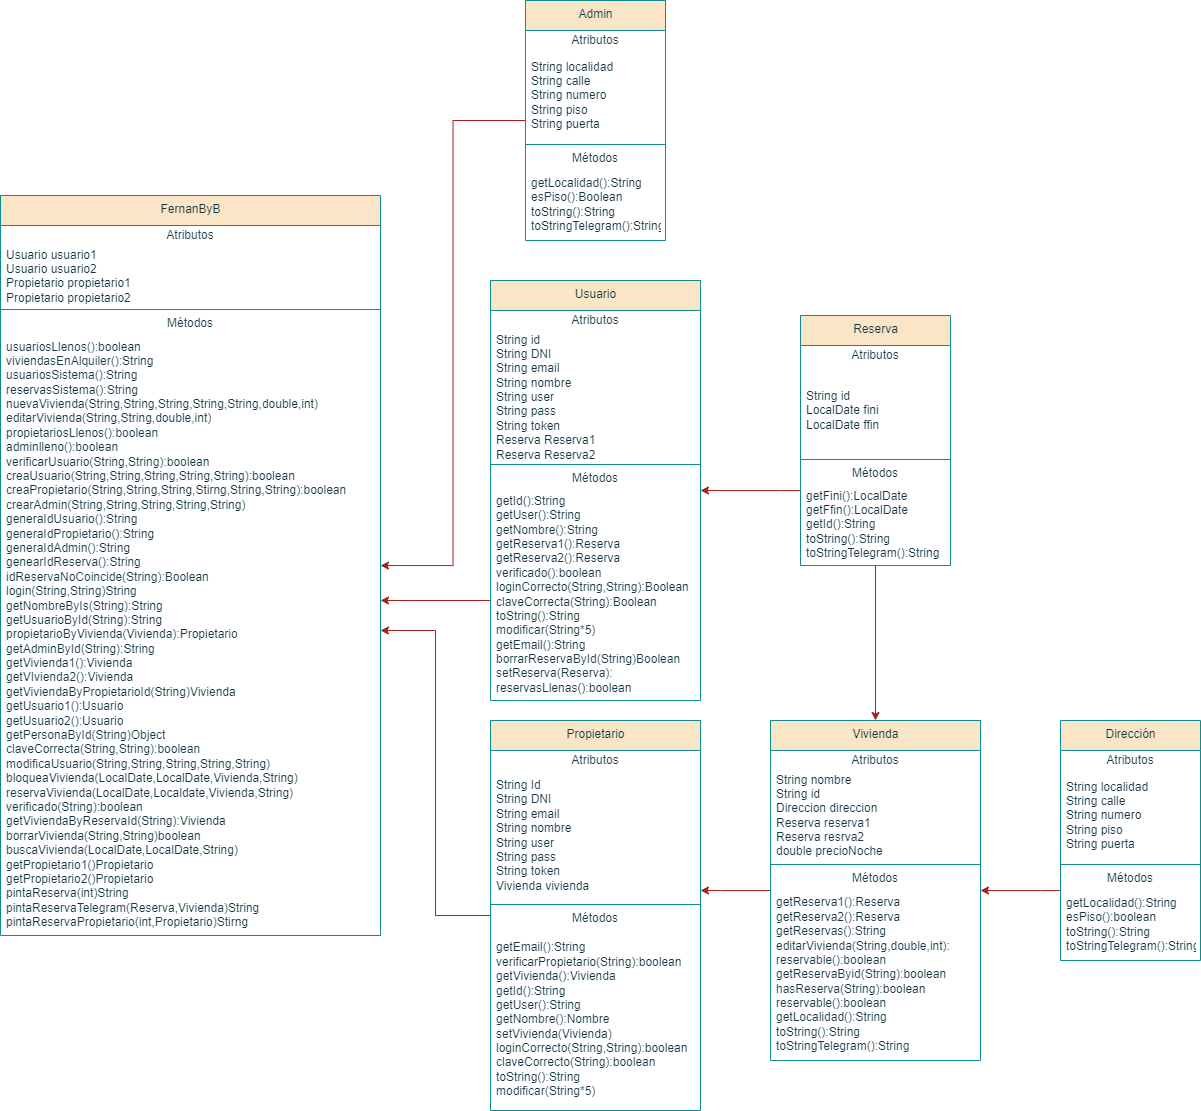

The diagram above was exported from draw.io. Its source (the exported page's mxGraphModel, read from the mxfile embedded in the PNG):
<mxGraphModel dx="1639" dy="946" grid="1" gridSize="10" guides="1" tooltips="1" connect="1" arrows="1" fold="1" page="1" pageScale="1" pageWidth="827" pageHeight="1169" math="0" shadow="0">
  <root>
    <mxCell id="0" />
    <mxCell id="1" parent="0" />
    <mxCell id="nq-67HojKW0pcBY00nia-1" value="FernanByB" style="swimlane;fontStyle=0;align=center;verticalAlign=top;childLayout=stackLayout;horizontal=1;startSize=30;horizontalStack=0;resizeParent=1;resizeParentMax=0;resizeLast=0;collapsible=0;marginBottom=0;html=1;labelBackgroundColor=none;fillColor=#FAE5C7;strokeColor=#0F8B8D;fontColor=#143642;" vertex="1" parent="1">
      <mxGeometry x="10" y="215" width="380" height="740" as="geometry" />
    </mxCell>
    <mxCell id="nq-67HojKW0pcBY00nia-2" value="Atributos" style="text;html=1;strokeColor=none;fillColor=none;align=center;verticalAlign=middle;spacingLeft=4;spacingRight=4;overflow=hidden;rotatable=0;points=[[0,0.5],[1,0.5]];portConstraint=eastwest;labelBackgroundColor=none;fontColor=#143642;" vertex="1" parent="nq-67HojKW0pcBY00nia-1">
      <mxGeometry y="30" width="380" height="20" as="geometry" />
    </mxCell>
    <mxCell id="nq-67HojKW0pcBY00nia-3" value="Usuario usuario1&lt;br&gt;Usuario usuario2&lt;br&gt;Propietario propietario1&lt;br&gt;Propietario propietario2&lt;br&gt;Admin admin" style="text;html=1;strokeColor=none;fillColor=none;align=left;verticalAlign=middle;spacingLeft=4;spacingRight=4;overflow=hidden;rotatable=0;points=[[0,0.5],[1,0.5]];portConstraint=eastwest;labelBackgroundColor=none;fontColor=#143642;" vertex="1" parent="nq-67HojKW0pcBY00nia-1">
      <mxGeometry y="50" width="380" height="60" as="geometry" />
    </mxCell>
    <mxCell id="nq-67HojKW0pcBY00nia-6" value="" style="line;strokeWidth=1;fillColor=none;align=left;verticalAlign=middle;spacingTop=-1;spacingLeft=3;spacingRight=3;rotatable=0;labelPosition=right;points=[];portConstraint=eastwest;labelBackgroundColor=none;strokeColor=#0F8B8D;fontColor=#143642;" vertex="1" parent="nq-67HojKW0pcBY00nia-1">
      <mxGeometry y="110" width="380" height="8" as="geometry" />
    </mxCell>
    <mxCell id="nq-67HojKW0pcBY00nia-7" value="Métodos" style="text;html=1;strokeColor=none;fillColor=none;align=center;verticalAlign=middle;spacingLeft=4;spacingRight=4;overflow=hidden;rotatable=0;points=[[0,0.5],[1,0.5]];portConstraint=eastwest;labelBackgroundColor=none;fontColor=#143642;" vertex="1" parent="nq-67HojKW0pcBY00nia-1">
      <mxGeometry y="118" width="380" height="20" as="geometry" />
    </mxCell>
    <mxCell id="nq-67HojKW0pcBY00nia-8" value="usuariosLlenos():boolean&lt;br&gt;viviendasEnAlquiler():String&lt;br&gt;usuariosSistema():String&lt;br&gt;reservasSistema():String&lt;br&gt;nuevaVivienda(String,String,String,String,String,double,int)&lt;br&gt;editarVivienda(String,String,double,int)&lt;br&gt;propietariosLlenos():boolean&lt;br&gt;adminlleno():boolean&lt;br&gt;verificarUsuario(String,String):boolean&lt;br&gt;creaUsuario(String,String,String,String,String):boolean&lt;br&gt;creaPropietario(String,String,String,Stirng,String,String):boolean&lt;br&gt;crearAdmin(String,String,String,String,String)&lt;br&gt;generaIdUsuario():String&lt;br&gt;generaIdPropietario():String&lt;br&gt;generaIdAdmin():String&lt;br&gt;genearIdReserva():String&lt;br&gt;idReservaNoCoincide(String):Boolean&lt;br&gt;login(String,String)String&lt;br&gt;getNombreByIs(String):String&lt;br&gt;getUsuarioById(String):String&lt;br&gt;propietarioByVivienda(Vivienda):Propietario&lt;br&gt;getAdminById(String):String&lt;br&gt;getVivienda1():Vivienda&lt;br&gt;getVIvienda2():Vivienda&lt;br&gt;getViviendaByPropietarioId(String)Vivienda&lt;br&gt;getUsuario1():Usuario&lt;br&gt;getUsuario2():Usuario&lt;br&gt;getPersonaById(String)Object&lt;br&gt;claveCorrecta(String,String):boolean&lt;br&gt;modificaUsuario(String,String,String,String,String)&lt;br&gt;bloqueaVivienda(LocalDate,LocalDate,Vivienda,String)&lt;br&gt;reservaVivienda(LocalDate,Localdate,Vivienda,String)&lt;br&gt;verificado(String):boolean&lt;br&gt;getViviendaByReservaId(String):Vivienda&lt;br&gt;borrarVivienda(String,String)boolean&lt;br&gt;buscaVivienda(LocalDate,LocalDate,String)&lt;br&gt;getPropietario1()Propietario&lt;br&gt;getPropietario2()Propietario&lt;br&gt;pintaReserva(int)String&lt;br&gt;pintaReservaTelegram(Reserva,Vivienda)String&lt;br&gt;pintaReservaPropietario(int,Propietario)Stirng&lt;br&gt;" style="text;html=1;strokeColor=none;fillColor=none;align=left;verticalAlign=middle;spacingLeft=4;spacingRight=4;overflow=hidden;rotatable=0;points=[[0,0.5],[1,0.5]];portConstraint=eastwest;labelBackgroundColor=none;fontColor=#143642;" vertex="1" parent="nq-67HojKW0pcBY00nia-1">
      <mxGeometry y="138" width="380" height="602" as="geometry" />
    </mxCell>
    <mxCell id="nq-67HojKW0pcBY00nia-57" style="edgeStyle=orthogonalEdgeStyle;rounded=0;orthogonalLoop=1;jettySize=auto;html=1;fontColor=default;labelBackgroundColor=none;strokeColor=#A8201A;" edge="1" parent="1" source="nq-67HojKW0pcBY00nia-9" target="nq-67HojKW0pcBY00nia-1">
      <mxGeometry relative="1" as="geometry" />
    </mxCell>
    <mxCell id="nq-67HojKW0pcBY00nia-9" value="Admin&lt;br&gt;" style="swimlane;fontStyle=0;align=center;verticalAlign=top;childLayout=stackLayout;horizontal=1;startSize=30;horizontalStack=0;resizeParent=1;resizeParentMax=0;resizeLast=0;collapsible=0;marginBottom=0;html=1;labelBackgroundColor=none;fillColor=#FAE5C7;strokeColor=#0F8B8D;fontColor=#143642;" vertex="1" parent="1">
      <mxGeometry x="535" y="20" width="140" height="240" as="geometry" />
    </mxCell>
    <mxCell id="nq-67HojKW0pcBY00nia-10" value="Atributos" style="text;html=1;strokeColor=none;fillColor=none;align=center;verticalAlign=middle;spacingLeft=4;spacingRight=4;overflow=hidden;rotatable=0;points=[[0,0.5],[1,0.5]];portConstraint=eastwest;labelBackgroundColor=none;fontColor=#143642;" vertex="1" parent="nq-67HojKW0pcBY00nia-9">
      <mxGeometry y="30" width="140" height="20" as="geometry" />
    </mxCell>
    <mxCell id="nq-67HojKW0pcBY00nia-11" value="String localidad&lt;br&gt;String calle&lt;br&gt;String numero&lt;br&gt;String piso&lt;br&gt;String puerta" style="text;html=1;strokeColor=none;fillColor=none;align=left;verticalAlign=middle;spacingLeft=4;spacingRight=4;overflow=hidden;rotatable=0;points=[[0,0.5],[1,0.5]];portConstraint=eastwest;labelBackgroundColor=none;fontColor=#143642;" vertex="1" parent="nq-67HojKW0pcBY00nia-9">
      <mxGeometry y="50" width="140" height="90" as="geometry" />
    </mxCell>
    <mxCell id="nq-67HojKW0pcBY00nia-14" value="" style="line;strokeWidth=1;fillColor=none;align=left;verticalAlign=middle;spacingTop=-1;spacingLeft=3;spacingRight=3;rotatable=0;labelPosition=right;points=[];portConstraint=eastwest;labelBackgroundColor=none;strokeColor=#0F8B8D;fontColor=#143642;" vertex="1" parent="nq-67HojKW0pcBY00nia-9">
      <mxGeometry y="140" width="140" height="8" as="geometry" />
    </mxCell>
    <mxCell id="nq-67HojKW0pcBY00nia-15" value="Métodos" style="text;html=1;strokeColor=none;fillColor=none;align=center;verticalAlign=middle;spacingLeft=4;spacingRight=4;overflow=hidden;rotatable=0;points=[[0,0.5],[1,0.5]];portConstraint=eastwest;labelBackgroundColor=none;fontColor=#143642;" vertex="1" parent="nq-67HojKW0pcBY00nia-9">
      <mxGeometry y="148" width="140" height="20" as="geometry" />
    </mxCell>
    <mxCell id="nq-67HojKW0pcBY00nia-16" value="getLocalidad():String&lt;br&gt;esPiso():Boolean&lt;br&gt;toString():String&lt;br&gt;toStringTelegram():String" style="text;html=1;strokeColor=none;fillColor=none;align=left;verticalAlign=middle;spacingLeft=4;spacingRight=4;overflow=hidden;rotatable=0;points=[[0,0.5],[1,0.5]];portConstraint=eastwest;labelBackgroundColor=none;fontColor=#143642;" vertex="1" parent="nq-67HojKW0pcBY00nia-9">
      <mxGeometry y="168" width="140" height="72" as="geometry" />
    </mxCell>
    <mxCell id="nq-67HojKW0pcBY00nia-58" style="edgeStyle=orthogonalEdgeStyle;rounded=0;orthogonalLoop=1;jettySize=auto;html=1;fontColor=default;labelBackgroundColor=none;strokeColor=#A8201A;" edge="1" parent="1" source="nq-67HojKW0pcBY00nia-17" target="nq-67HojKW0pcBY00nia-1">
      <mxGeometry relative="1" as="geometry">
        <Array as="points">
          <mxPoint x="420" y="620" />
          <mxPoint x="420" y="620" />
        </Array>
      </mxGeometry>
    </mxCell>
    <mxCell id="nq-67HojKW0pcBY00nia-17" value="Usuario" style="swimlane;fontStyle=0;align=center;verticalAlign=top;childLayout=stackLayout;horizontal=1;startSize=30;horizontalStack=0;resizeParent=1;resizeParentMax=0;resizeLast=0;collapsible=0;marginBottom=0;html=1;labelBackgroundColor=none;fillColor=#FAE5C7;strokeColor=#0F8B8D;fontColor=#143642;" vertex="1" parent="1">
      <mxGeometry x="500" y="300" width="210" height="420" as="geometry" />
    </mxCell>
    <mxCell id="nq-67HojKW0pcBY00nia-18" value="Atributos" style="text;html=1;strokeColor=none;fillColor=none;align=center;verticalAlign=middle;spacingLeft=4;spacingRight=4;overflow=hidden;rotatable=0;points=[[0,0.5],[1,0.5]];portConstraint=eastwest;labelBackgroundColor=none;fontColor=#143642;" vertex="1" parent="nq-67HojKW0pcBY00nia-17">
      <mxGeometry y="30" width="210" height="20" as="geometry" />
    </mxCell>
    <mxCell id="nq-67HojKW0pcBY00nia-19" value="String id&lt;br&gt;String DNI&lt;br&gt;String email&lt;br&gt;String nombre&lt;br&gt;String user&lt;br&gt;String pass&lt;br&gt;String token&lt;br&gt;Reserva Reserva1&lt;br&gt;Reserva Reserva2" style="text;html=1;strokeColor=none;fillColor=none;align=left;verticalAlign=middle;spacingLeft=4;spacingRight=4;overflow=hidden;rotatable=0;points=[[0,0.5],[1,0.5]];portConstraint=eastwest;labelBackgroundColor=none;fontColor=#143642;" vertex="1" parent="nq-67HojKW0pcBY00nia-17">
      <mxGeometry y="50" width="210" height="130" as="geometry" />
    </mxCell>
    <mxCell id="nq-67HojKW0pcBY00nia-20" value="" style="line;strokeWidth=1;fillColor=none;align=left;verticalAlign=middle;spacingTop=-1;spacingLeft=3;spacingRight=3;rotatable=0;labelPosition=right;points=[];portConstraint=eastwest;labelBackgroundColor=none;strokeColor=#0F8B8D;fontColor=#143642;" vertex="1" parent="nq-67HojKW0pcBY00nia-17">
      <mxGeometry y="180" width="210" height="8" as="geometry" />
    </mxCell>
    <mxCell id="nq-67HojKW0pcBY00nia-21" value="Métodos" style="text;html=1;strokeColor=none;fillColor=none;align=center;verticalAlign=middle;spacingLeft=4;spacingRight=4;overflow=hidden;rotatable=0;points=[[0,0.5],[1,0.5]];portConstraint=eastwest;labelBackgroundColor=none;fontColor=#143642;" vertex="1" parent="nq-67HojKW0pcBY00nia-17">
      <mxGeometry y="188" width="210" height="20" as="geometry" />
    </mxCell>
    <mxCell id="nq-67HojKW0pcBY00nia-22" value="getId():String&lt;br&gt;getUser():String&lt;br&gt;getNombre():String&lt;br&gt;getReserva1():Reserva&lt;br&gt;getReserva2():Reserva&lt;br&gt;verificado():boolean&lt;br&gt;loginCorrecto(String,String):Boolean&lt;br&gt;claveCorrecta(String):Boolean&lt;br&gt;toString():String&lt;br&gt;modificar(String*5)&lt;br&gt;getEmail():String&lt;br&gt;borrarReservaById(String)Boolean&lt;br&gt;setReserva(Reserva):&lt;br&gt;reservasLlenas():boolean&lt;br&gt;" style="text;html=1;strokeColor=none;fillColor=none;align=left;verticalAlign=middle;spacingLeft=4;spacingRight=4;overflow=hidden;rotatable=0;points=[[0,0.5],[1,0.5]];portConstraint=eastwest;labelBackgroundColor=none;fontColor=#143642;" vertex="1" parent="nq-67HojKW0pcBY00nia-17">
      <mxGeometry y="208" width="210" height="212" as="geometry" />
    </mxCell>
    <mxCell id="nq-67HojKW0pcBY00nia-64" style="edgeStyle=orthogonalEdgeStyle;rounded=0;orthogonalLoop=1;jettySize=auto;html=1;fontColor=default;labelBackgroundColor=none;strokeColor=#A8201A;" edge="1" parent="1" source="nq-67HojKW0pcBY00nia-37" target="nq-67HojKW0pcBY00nia-17">
      <mxGeometry relative="1" as="geometry">
        <Array as="points">
          <mxPoint x="790" y="510" />
          <mxPoint x="790" y="510" />
        </Array>
      </mxGeometry>
    </mxCell>
    <mxCell id="nq-67HojKW0pcBY00nia-66" style="edgeStyle=orthogonalEdgeStyle;rounded=0;orthogonalLoop=1;jettySize=auto;html=1;fontColor=default;labelBackgroundColor=none;strokeColor=#A8201A;" edge="1" parent="1" source="nq-67HojKW0pcBY00nia-37" target="nq-67HojKW0pcBY00nia-49">
      <mxGeometry relative="1" as="geometry" />
    </mxCell>
    <mxCell id="nq-67HojKW0pcBY00nia-37" value="Reserva" style="swimlane;fontStyle=0;align=center;verticalAlign=top;childLayout=stackLayout;horizontal=1;startSize=30;horizontalStack=0;resizeParent=1;resizeParentMax=0;resizeLast=0;collapsible=0;marginBottom=0;html=1;labelBackgroundColor=none;fillColor=#FAE5C7;strokeColor=#0F8B8D;fontColor=#143642;" vertex="1" parent="1">
      <mxGeometry x="810" y="335" width="150" height="250" as="geometry" />
    </mxCell>
    <mxCell id="nq-67HojKW0pcBY00nia-38" value="Atributos" style="text;html=1;strokeColor=none;fillColor=none;align=center;verticalAlign=middle;spacingLeft=4;spacingRight=4;overflow=hidden;rotatable=0;points=[[0,0.5],[1,0.5]];portConstraint=eastwest;labelBackgroundColor=none;fontColor=#143642;" vertex="1" parent="nq-67HojKW0pcBY00nia-37">
      <mxGeometry y="30" width="150" height="20" as="geometry" />
    </mxCell>
    <mxCell id="nq-67HojKW0pcBY00nia-39" value="String id&lt;br&gt;LocalDate fini&lt;br&gt;LocalDate ffin" style="text;html=1;strokeColor=none;fillColor=none;align=left;verticalAlign=middle;spacingLeft=4;spacingRight=4;overflow=hidden;rotatable=0;points=[[0,0.5],[1,0.5]];portConstraint=eastwest;labelBackgroundColor=none;fontColor=#143642;" vertex="1" parent="nq-67HojKW0pcBY00nia-37">
      <mxGeometry y="50" width="150" height="90" as="geometry" />
    </mxCell>
    <mxCell id="nq-67HojKW0pcBY00nia-40" value="" style="line;strokeWidth=1;fillColor=none;align=left;verticalAlign=middle;spacingTop=-1;spacingLeft=3;spacingRight=3;rotatable=0;labelPosition=right;points=[];portConstraint=eastwest;labelBackgroundColor=none;strokeColor=#0F8B8D;fontColor=#143642;" vertex="1" parent="nq-67HojKW0pcBY00nia-37">
      <mxGeometry y="140" width="150" height="8" as="geometry" />
    </mxCell>
    <mxCell id="nq-67HojKW0pcBY00nia-41" value="Métodos" style="text;html=1;strokeColor=none;fillColor=none;align=center;verticalAlign=middle;spacingLeft=4;spacingRight=4;overflow=hidden;rotatable=0;points=[[0,0.5],[1,0.5]];portConstraint=eastwest;labelBackgroundColor=none;fontColor=#143642;" vertex="1" parent="nq-67HojKW0pcBY00nia-37">
      <mxGeometry y="148" width="150" height="20" as="geometry" />
    </mxCell>
    <mxCell id="nq-67HojKW0pcBY00nia-42" value="getFini():LocalDate&lt;br&gt;getFfin():LocalDate&lt;br&gt;getId():String&lt;br&gt;toString():String&lt;br&gt;toStringTelegram():String" style="text;html=1;strokeColor=none;fillColor=none;align=left;verticalAlign=middle;spacingLeft=4;spacingRight=4;overflow=hidden;rotatable=0;points=[[0,0.5],[1,0.5]];portConstraint=eastwest;labelBackgroundColor=none;fontColor=#143642;" vertex="1" parent="nq-67HojKW0pcBY00nia-37">
      <mxGeometry y="168" width="150" height="82" as="geometry" />
    </mxCell>
    <mxCell id="nq-67HojKW0pcBY00nia-63" style="edgeStyle=orthogonalEdgeStyle;rounded=0;orthogonalLoop=1;jettySize=auto;html=1;fontColor=default;labelBackgroundColor=none;strokeColor=#A8201A;" edge="1" parent="1" source="nq-67HojKW0pcBY00nia-43" target="nq-67HojKW0pcBY00nia-49">
      <mxGeometry relative="1" as="geometry">
        <Array as="points">
          <mxPoint x="1050" y="910" />
          <mxPoint x="1050" y="910" />
        </Array>
      </mxGeometry>
    </mxCell>
    <mxCell id="nq-67HojKW0pcBY00nia-43" value="Dirección" style="swimlane;fontStyle=0;align=center;verticalAlign=top;childLayout=stackLayout;horizontal=1;startSize=30;horizontalStack=0;resizeParent=1;resizeParentMax=0;resizeLast=0;collapsible=0;marginBottom=0;html=1;labelBackgroundColor=none;fillColor=#FAE5C7;strokeColor=#0F8B8D;fontColor=#143642;" vertex="1" parent="1">
      <mxGeometry x="1070" y="740" width="140" height="240" as="geometry" />
    </mxCell>
    <mxCell id="nq-67HojKW0pcBY00nia-44" value="Atributos" style="text;html=1;strokeColor=none;fillColor=none;align=center;verticalAlign=middle;spacingLeft=4;spacingRight=4;overflow=hidden;rotatable=0;points=[[0,0.5],[1,0.5]];portConstraint=eastwest;labelBackgroundColor=none;fontColor=#143642;" vertex="1" parent="nq-67HojKW0pcBY00nia-43">
      <mxGeometry y="30" width="140" height="20" as="geometry" />
    </mxCell>
    <mxCell id="nq-67HojKW0pcBY00nia-45" value="String localidad&lt;br&gt;String calle&lt;br&gt;String numero&lt;br&gt;String piso&lt;br&gt;String puerta" style="text;html=1;strokeColor=none;fillColor=none;align=left;verticalAlign=middle;spacingLeft=4;spacingRight=4;overflow=hidden;rotatable=0;points=[[0,0.5],[1,0.5]];portConstraint=eastwest;labelBackgroundColor=none;fontColor=#143642;" vertex="1" parent="nq-67HojKW0pcBY00nia-43">
      <mxGeometry y="50" width="140" height="90" as="geometry" />
    </mxCell>
    <mxCell id="nq-67HojKW0pcBY00nia-46" value="" style="line;strokeWidth=1;fillColor=none;align=left;verticalAlign=middle;spacingTop=-1;spacingLeft=3;spacingRight=3;rotatable=0;labelPosition=right;points=[];portConstraint=eastwest;labelBackgroundColor=none;strokeColor=#0F8B8D;fontColor=#143642;" vertex="1" parent="nq-67HojKW0pcBY00nia-43">
      <mxGeometry y="140" width="140" height="8" as="geometry" />
    </mxCell>
    <mxCell id="nq-67HojKW0pcBY00nia-47" value="Métodos" style="text;html=1;strokeColor=none;fillColor=none;align=center;verticalAlign=middle;spacingLeft=4;spacingRight=4;overflow=hidden;rotatable=0;points=[[0,0.5],[1,0.5]];portConstraint=eastwest;labelBackgroundColor=none;fontColor=#143642;" vertex="1" parent="nq-67HojKW0pcBY00nia-43">
      <mxGeometry y="148" width="140" height="20" as="geometry" />
    </mxCell>
    <mxCell id="nq-67HojKW0pcBY00nia-48" value="getLocalidad():String&lt;br&gt;esPiso():boolean&lt;br&gt;toString():String&lt;br&gt;toStringTelegram():String" style="text;html=1;strokeColor=none;fillColor=none;align=left;verticalAlign=middle;spacingLeft=4;spacingRight=4;overflow=hidden;rotatable=0;points=[[0,0.5],[1,0.5]];portConstraint=eastwest;labelBackgroundColor=none;fontColor=#143642;" vertex="1" parent="nq-67HojKW0pcBY00nia-43">
      <mxGeometry y="168" width="140" height="72" as="geometry" />
    </mxCell>
    <mxCell id="nq-67HojKW0pcBY00nia-62" style="edgeStyle=orthogonalEdgeStyle;rounded=0;orthogonalLoop=1;jettySize=auto;html=1;fontColor=default;labelBackgroundColor=none;strokeColor=#A8201A;" edge="1" parent="1" source="nq-67HojKW0pcBY00nia-49" target="nq-67HojKW0pcBY00nia-23">
      <mxGeometry relative="1" as="geometry">
        <Array as="points">
          <mxPoint x="730" y="910" />
          <mxPoint x="730" y="910" />
        </Array>
      </mxGeometry>
    </mxCell>
    <mxCell id="nq-67HojKW0pcBY00nia-49" value="Vivienda" style="swimlane;fontStyle=0;align=center;verticalAlign=top;childLayout=stackLayout;horizontal=1;startSize=30;horizontalStack=0;resizeParent=1;resizeParentMax=0;resizeLast=0;collapsible=0;marginBottom=0;html=1;labelBackgroundColor=none;fillColor=#FAE5C7;strokeColor=#0F8B8D;fontColor=#143642;" vertex="1" parent="1">
      <mxGeometry x="780" y="740" width="210" height="340" as="geometry" />
    </mxCell>
    <mxCell id="nq-67HojKW0pcBY00nia-50" value="Atributos" style="text;html=1;strokeColor=none;fillColor=none;align=center;verticalAlign=middle;spacingLeft=4;spacingRight=4;overflow=hidden;rotatable=0;points=[[0,0.5],[1,0.5]];portConstraint=eastwest;labelBackgroundColor=none;fontColor=#143642;" vertex="1" parent="nq-67HojKW0pcBY00nia-49">
      <mxGeometry y="30" width="210" height="20" as="geometry" />
    </mxCell>
    <mxCell id="nq-67HojKW0pcBY00nia-51" value="String nombre&lt;br&gt;String id&lt;br&gt;Direccion direccion&lt;br&gt;Reserva reserva1&lt;br&gt;Reserva resrva2&lt;br&gt;double precioNoche&lt;br&gt;int maxHuespedes" style="text;html=1;strokeColor=none;fillColor=none;align=left;verticalAlign=middle;spacingLeft=4;spacingRight=4;overflow=hidden;rotatable=0;points=[[0,0.5],[1,0.5]];portConstraint=eastwest;labelBackgroundColor=none;fontColor=#143642;" vertex="1" parent="nq-67HojKW0pcBY00nia-49">
      <mxGeometry y="50" width="210" height="90" as="geometry" />
    </mxCell>
    <mxCell id="nq-67HojKW0pcBY00nia-52" value="" style="line;strokeWidth=1;fillColor=none;align=left;verticalAlign=middle;spacingTop=-1;spacingLeft=3;spacingRight=3;rotatable=0;labelPosition=right;points=[];portConstraint=eastwest;labelBackgroundColor=none;strokeColor=#0F8B8D;fontColor=#143642;" vertex="1" parent="nq-67HojKW0pcBY00nia-49">
      <mxGeometry y="140" width="210" height="8" as="geometry" />
    </mxCell>
    <mxCell id="nq-67HojKW0pcBY00nia-53" value="Métodos" style="text;html=1;strokeColor=none;fillColor=none;align=center;verticalAlign=middle;spacingLeft=4;spacingRight=4;overflow=hidden;rotatable=0;points=[[0,0.5],[1,0.5]];portConstraint=eastwest;labelBackgroundColor=none;fontColor=#143642;" vertex="1" parent="nq-67HojKW0pcBY00nia-49">
      <mxGeometry y="148" width="210" height="20" as="geometry" />
    </mxCell>
    <mxCell id="nq-67HojKW0pcBY00nia-54" value="getReserva1():Reserva&lt;br&gt;getReserva2():Reserva&lt;br&gt;getReservas():String&lt;br&gt;editarVivienda(String,double,int):&lt;br&gt;reservable():boolean&lt;br&gt;getReservaByid(String):boolean&lt;br&gt;hasReserva(String):boolean&lt;br&gt;reservable():boolean&lt;br&gt;getLocalidad():String&lt;br&gt;toString():String&lt;br&gt;toStringTelegram():String" style="text;html=1;strokeColor=none;fillColor=none;align=left;verticalAlign=middle;spacingLeft=4;spacingRight=4;overflow=hidden;rotatable=0;points=[[0,0.5],[1,0.5]];portConstraint=eastwest;labelBackgroundColor=none;fontColor=#143642;" vertex="1" parent="nq-67HojKW0pcBY00nia-49">
      <mxGeometry y="168" width="210" height="172" as="geometry" />
    </mxCell>
    <mxCell id="nq-67HojKW0pcBY00nia-61" style="edgeStyle=orthogonalEdgeStyle;rounded=0;orthogonalLoop=1;jettySize=auto;html=1;fontColor=default;labelBackgroundColor=none;strokeColor=#A8201A;" edge="1" parent="1" source="nq-67HojKW0pcBY00nia-23" target="nq-67HojKW0pcBY00nia-1">
      <mxGeometry relative="1" as="geometry">
        <Array as="points">
          <mxPoint x="445" y="935" />
          <mxPoint x="445" y="650" />
        </Array>
      </mxGeometry>
    </mxCell>
    <mxCell id="nq-67HojKW0pcBY00nia-23" value="Propietario" style="swimlane;fontStyle=0;align=center;verticalAlign=top;childLayout=stackLayout;horizontal=1;startSize=30;horizontalStack=0;resizeParent=1;resizeParentMax=0;resizeLast=0;collapsible=0;marginBottom=0;html=1;labelBackgroundColor=none;fillColor=#FAE5C7;strokeColor=#0F8B8D;fontColor=#143642;" vertex="1" parent="1">
      <mxGeometry x="500" y="740" width="210" height="390" as="geometry" />
    </mxCell>
    <mxCell id="nq-67HojKW0pcBY00nia-24" value="Atributos" style="text;html=1;strokeColor=none;fillColor=none;align=center;verticalAlign=middle;spacingLeft=4;spacingRight=4;overflow=hidden;rotatable=0;points=[[0,0.5],[1,0.5]];portConstraint=eastwest;labelBackgroundColor=none;fontColor=#143642;" vertex="1" parent="nq-67HojKW0pcBY00nia-23">
      <mxGeometry y="30" width="210" height="20" as="geometry" />
    </mxCell>
    <mxCell id="nq-67HojKW0pcBY00nia-25" value="String Id&lt;br&gt;String DNI&lt;br&gt;String email&lt;br&gt;String nombre&lt;br&gt;String user&lt;br&gt;String pass&lt;br&gt;String token&lt;br&gt;Vivienda vivienda" style="text;html=1;strokeColor=none;fillColor=none;align=left;verticalAlign=middle;spacingLeft=4;spacingRight=4;overflow=hidden;rotatable=0;points=[[0,0.5],[1,0.5]];portConstraint=eastwest;labelBackgroundColor=none;fontColor=#143642;" vertex="1" parent="nq-67HojKW0pcBY00nia-23">
      <mxGeometry y="50" width="210" height="130" as="geometry" />
    </mxCell>
    <mxCell id="nq-67HojKW0pcBY00nia-26" value="" style="line;strokeWidth=1;fillColor=none;align=left;verticalAlign=middle;spacingTop=-1;spacingLeft=3;spacingRight=3;rotatable=0;labelPosition=right;points=[];portConstraint=eastwest;labelBackgroundColor=none;strokeColor=#0F8B8D;fontColor=#143642;" vertex="1" parent="nq-67HojKW0pcBY00nia-23">
      <mxGeometry y="180" width="210" height="8" as="geometry" />
    </mxCell>
    <mxCell id="nq-67HojKW0pcBY00nia-27" value="Métodos" style="text;html=1;strokeColor=none;fillColor=none;align=center;verticalAlign=middle;spacingLeft=4;spacingRight=4;overflow=hidden;rotatable=0;points=[[0,0.5],[1,0.5]];portConstraint=eastwest;labelBackgroundColor=none;fontColor=#143642;" vertex="1" parent="nq-67HojKW0pcBY00nia-23">
      <mxGeometry y="188" width="210" height="20" as="geometry" />
    </mxCell>
    <mxCell id="nq-67HojKW0pcBY00nia-28" value="getEmail():String&lt;br&gt;verificarPropietario(String):boolean&lt;br&gt;getVivienda():Vivienda&lt;br&gt;getId():String&lt;br&gt;getUser():String&lt;br&gt;getNombre():Nombre&lt;br&gt;setVivienda(Vivienda)&lt;br&gt;loginCorrecto(String,String):boolean&lt;br&gt;claveCorrecto(String):boolean&lt;br&gt;toString():String&lt;br&gt;modificar(String*5)" style="text;html=1;strokeColor=none;fillColor=none;align=left;verticalAlign=middle;spacingLeft=4;spacingRight=4;overflow=hidden;rotatable=0;points=[[0,0.5],[1,0.5]];portConstraint=eastwest;labelBackgroundColor=none;fontColor=#143642;" vertex="1" parent="nq-67HojKW0pcBY00nia-23">
      <mxGeometry y="208" width="210" height="182" as="geometry" />
    </mxCell>
  </root>
</mxGraphModel>